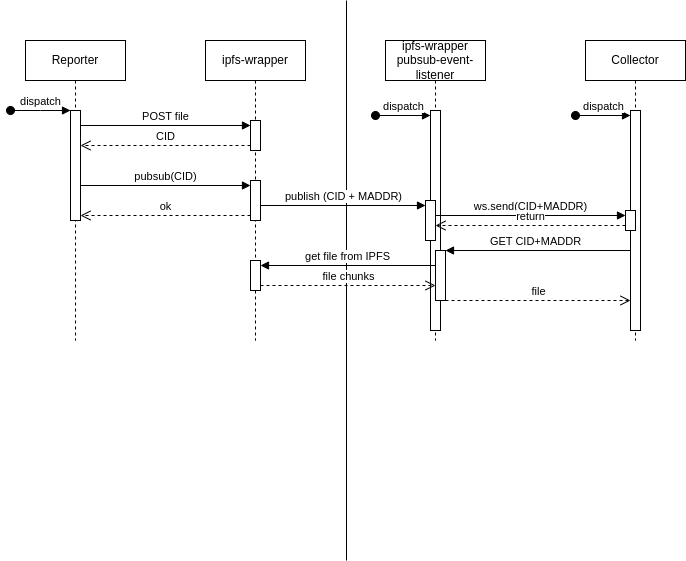

The diagram above was exported from draw.io. Its source (the exported page's mxGraphModel, read from the mxfile embedded in the PNG):
<mxGraphModel dx="1434" dy="774" grid="1" gridSize="10" guides="1" tooltips="1" connect="1" arrows="1" fold="1" page="1" pageScale="1" pageWidth="850" pageHeight="1100" math="0" shadow="0">
  <root>
    <mxCell id="0" />
    <mxCell id="1" parent="0" />
    <mxCell id="aM9ryv3xv72pqoxQDRHE-1" value="Reporter" style="shape=umlLifeline;perimeter=lifelinePerimeter;whiteSpace=wrap;html=1;container=0;dropTarget=0;collapsible=0;recursiveResize=0;outlineConnect=0;portConstraint=eastwest;newEdgeStyle={&quot;edgeStyle&quot;:&quot;elbowEdgeStyle&quot;,&quot;elbow&quot;:&quot;vertical&quot;,&quot;curved&quot;:0,&quot;rounded&quot;:0};" parent="1" vertex="1">
      <mxGeometry x="40" y="40" width="100" height="300" as="geometry" />
    </mxCell>
    <mxCell id="aM9ryv3xv72pqoxQDRHE-3" value="dispatch" style="html=1;verticalAlign=bottom;startArrow=oval;endArrow=block;startSize=8;edgeStyle=elbowEdgeStyle;elbow=vertical;curved=0;rounded=0;" parent="aM9ryv3xv72pqoxQDRHE-1" edge="1">
      <mxGeometry relative="1" as="geometry">
        <mxPoint x="-15" y="70" as="sourcePoint" />
        <mxPoint x="45" y="70" as="targetPoint" />
      </mxGeometry>
    </mxCell>
    <mxCell id="VaqkmPmzOn1hV6nUN5rW-7" value="" style="html=1;points=[[0,0,0,0,5],[0,1,0,0,-5],[1,0,0,0,5],[1,1,0,0,-5]];perimeter=orthogonalPerimeter;outlineConnect=0;targetShapes=umlLifeline;portConstraint=eastwest;newEdgeStyle={&quot;curved&quot;:0,&quot;rounded&quot;:0};" vertex="1" parent="aM9ryv3xv72pqoxQDRHE-1">
      <mxGeometry x="45" y="70" width="10" height="110" as="geometry" />
    </mxCell>
    <mxCell id="aM9ryv3xv72pqoxQDRHE-5" value="ipfs-wrapper" style="shape=umlLifeline;perimeter=lifelinePerimeter;whiteSpace=wrap;html=1;container=0;dropTarget=0;collapsible=0;recursiveResize=0;outlineConnect=0;portConstraint=eastwest;newEdgeStyle={&quot;edgeStyle&quot;:&quot;elbowEdgeStyle&quot;,&quot;elbow&quot;:&quot;vertical&quot;,&quot;curved&quot;:0,&quot;rounded&quot;:0};" parent="1" vertex="1">
      <mxGeometry x="220" y="40" width="100" height="300" as="geometry" />
    </mxCell>
    <mxCell id="VaqkmPmzOn1hV6nUN5rW-8" value="" style="html=1;points=[[0,0,0,0,5],[0,1,0,0,-5],[1,0,0,0,5],[1,1,0,0,-5]];perimeter=orthogonalPerimeter;outlineConnect=0;targetShapes=umlLifeline;portConstraint=eastwest;newEdgeStyle={&quot;curved&quot;:0,&quot;rounded&quot;:0};" vertex="1" parent="aM9ryv3xv72pqoxQDRHE-5">
      <mxGeometry x="45" y="80" width="10" height="30" as="geometry" />
    </mxCell>
    <mxCell id="VaqkmPmzOn1hV6nUN5rW-11" value="" style="html=1;points=[[0,0,0,0,5],[0,1,0,0,-5],[1,0,0,0,5],[1,1,0,0,-5]];perimeter=orthogonalPerimeter;outlineConnect=0;targetShapes=umlLifeline;portConstraint=eastwest;newEdgeStyle={&quot;curved&quot;:0,&quot;rounded&quot;:0};" vertex="1" parent="aM9ryv3xv72pqoxQDRHE-5">
      <mxGeometry x="45" y="140" width="10" height="40" as="geometry" />
    </mxCell>
    <mxCell id="VaqkmPmzOn1hV6nUN5rW-36" value="" style="html=1;points=[[0,0,0,0,5],[0,1,0,0,-5],[1,0,0,0,5],[1,1,0,0,-5]];perimeter=orthogonalPerimeter;outlineConnect=0;targetShapes=umlLifeline;portConstraint=eastwest;newEdgeStyle={&quot;curved&quot;:0,&quot;rounded&quot;:0};" vertex="1" parent="aM9ryv3xv72pqoxQDRHE-5">
      <mxGeometry x="45" y="220" width="10" height="30" as="geometry" />
    </mxCell>
    <mxCell id="VaqkmPmzOn1hV6nUN5rW-3" value="Collector" style="shape=umlLifeline;perimeter=lifelinePerimeter;whiteSpace=wrap;html=1;container=0;dropTarget=0;collapsible=0;recursiveResize=0;outlineConnect=0;portConstraint=eastwest;newEdgeStyle={&quot;edgeStyle&quot;:&quot;elbowEdgeStyle&quot;,&quot;elbow&quot;:&quot;vertical&quot;,&quot;curved&quot;:0,&quot;rounded&quot;:0};" vertex="1" parent="1">
      <mxGeometry x="600" y="40" width="100" height="300" as="geometry" />
    </mxCell>
    <mxCell id="VaqkmPmzOn1hV6nUN5rW-14" value="" style="html=1;points=[[0,0,0,0,5],[0,1,0,0,-5],[1,0,0,0,5],[1,1,0,0,-5]];perimeter=orthogonalPerimeter;outlineConnect=0;targetShapes=umlLifeline;portConstraint=eastwest;newEdgeStyle={&quot;curved&quot;:0,&quot;rounded&quot;:0};" vertex="1" parent="VaqkmPmzOn1hV6nUN5rW-3">
      <mxGeometry x="45" y="70" width="10" height="220" as="geometry" />
    </mxCell>
    <mxCell id="VaqkmPmzOn1hV6nUN5rW-15" value="dispatch" style="html=1;verticalAlign=bottom;startArrow=oval;endArrow=block;startSize=8;curved=0;rounded=0;entryX=0;entryY=0;entryDx=0;entryDy=5;" edge="1" target="VaqkmPmzOn1hV6nUN5rW-14" parent="VaqkmPmzOn1hV6nUN5rW-3">
      <mxGeometry relative="1" as="geometry">
        <mxPoint x="-10" y="75" as="sourcePoint" />
      </mxGeometry>
    </mxCell>
    <mxCell id="VaqkmPmzOn1hV6nUN5rW-30" value="" style="html=1;points=[[0,0,0,0,5],[0,1,0,0,-5],[1,0,0,0,5],[1,1,0,0,-5]];perimeter=orthogonalPerimeter;outlineConnect=0;targetShapes=umlLifeline;portConstraint=eastwest;newEdgeStyle={&quot;curved&quot;:0,&quot;rounded&quot;:0};" vertex="1" parent="VaqkmPmzOn1hV6nUN5rW-3">
      <mxGeometry x="40" y="170" width="10" height="20" as="geometry" />
    </mxCell>
    <mxCell id="VaqkmPmzOn1hV6nUN5rW-9" value="POST file" style="html=1;verticalAlign=bottom;endArrow=block;curved=0;rounded=0;entryX=0;entryY=0;entryDx=0;entryDy=5;" edge="1" target="VaqkmPmzOn1hV6nUN5rW-8" parent="1" source="VaqkmPmzOn1hV6nUN5rW-7">
      <mxGeometry relative="1" as="geometry">
        <mxPoint x="130" y="130" as="sourcePoint" />
      </mxGeometry>
    </mxCell>
    <mxCell id="VaqkmPmzOn1hV6nUN5rW-10" value="CID" style="html=1;verticalAlign=bottom;endArrow=open;dashed=1;endSize=8;curved=0;rounded=0;exitX=0;exitY=1;exitDx=0;exitDy=-5;" edge="1" source="VaqkmPmzOn1hV6nUN5rW-8" parent="1" target="VaqkmPmzOn1hV6nUN5rW-7">
      <mxGeometry relative="1" as="geometry">
        <mxPoint x="170" y="585" as="targetPoint" />
      </mxGeometry>
    </mxCell>
    <mxCell id="VaqkmPmzOn1hV6nUN5rW-12" value="pubsub(CID)" style="html=1;verticalAlign=bottom;endArrow=block;curved=0;rounded=0;entryX=0;entryY=0;entryDx=0;entryDy=5;" edge="1" target="VaqkmPmzOn1hV6nUN5rW-11" parent="1" source="VaqkmPmzOn1hV6nUN5rW-7">
      <mxGeometry relative="1" as="geometry">
        <mxPoint x="300" y="215" as="sourcePoint" />
      </mxGeometry>
    </mxCell>
    <mxCell id="VaqkmPmzOn1hV6nUN5rW-13" value="ok" style="html=1;verticalAlign=bottom;endArrow=open;dashed=1;endSize=8;curved=0;rounded=0;exitX=0;exitY=1;exitDx=0;exitDy=-5;" edge="1" source="VaqkmPmzOn1hV6nUN5rW-11" parent="1" target="VaqkmPmzOn1hV6nUN5rW-7">
      <mxGeometry relative="1" as="geometry">
        <mxPoint x="300" y="285" as="targetPoint" />
      </mxGeometry>
    </mxCell>
    <mxCell id="VaqkmPmzOn1hV6nUN5rW-21" value="ipfs-wrapper&lt;div&gt;pubsub-event-listener&lt;/div&gt;" style="shape=umlLifeline;perimeter=lifelinePerimeter;whiteSpace=wrap;html=1;container=0;dropTarget=0;collapsible=0;recursiveResize=0;outlineConnect=0;portConstraint=eastwest;newEdgeStyle={&quot;edgeStyle&quot;:&quot;elbowEdgeStyle&quot;,&quot;elbow&quot;:&quot;vertical&quot;,&quot;curved&quot;:0,&quot;rounded&quot;:0};" vertex="1" parent="1">
      <mxGeometry x="400" y="40" width="100" height="300" as="geometry" />
    </mxCell>
    <mxCell id="VaqkmPmzOn1hV6nUN5rW-25" value="" style="html=1;points=[[0,0,0,0,5],[0,1,0,0,-5],[1,0,0,0,5],[1,1,0,0,-5]];perimeter=orthogonalPerimeter;outlineConnect=0;targetShapes=umlLifeline;portConstraint=eastwest;newEdgeStyle={&quot;curved&quot;:0,&quot;rounded&quot;:0};" vertex="1" parent="VaqkmPmzOn1hV6nUN5rW-21">
      <mxGeometry x="45" y="70" width="10" height="220" as="geometry" />
    </mxCell>
    <mxCell id="VaqkmPmzOn1hV6nUN5rW-26" value="dispatch" style="html=1;verticalAlign=bottom;startArrow=oval;endArrow=block;startSize=8;curved=0;rounded=0;entryX=0;entryY=0;entryDx=0;entryDy=5;" edge="1" parent="VaqkmPmzOn1hV6nUN5rW-21" target="VaqkmPmzOn1hV6nUN5rW-25">
      <mxGeometry relative="1" as="geometry">
        <mxPoint x="-10" y="75" as="sourcePoint" />
      </mxGeometry>
    </mxCell>
    <mxCell id="VaqkmPmzOn1hV6nUN5rW-27" value="" style="html=1;points=[[0,0,0,0,5],[0,1,0,0,-5],[1,0,0,0,5],[1,1,0,0,-5]];perimeter=orthogonalPerimeter;outlineConnect=0;targetShapes=umlLifeline;portConstraint=eastwest;newEdgeStyle={&quot;curved&quot;:0,&quot;rounded&quot;:0};" vertex="1" parent="VaqkmPmzOn1hV6nUN5rW-21">
      <mxGeometry x="40" y="160" width="10" height="40" as="geometry" />
    </mxCell>
    <mxCell id="VaqkmPmzOn1hV6nUN5rW-33" value="" style="html=1;points=[[0,0,0,0,5],[0,1,0,0,-5],[1,0,0,0,5],[1,1,0,0,-5]];perimeter=orthogonalPerimeter;outlineConnect=0;targetShapes=umlLifeline;portConstraint=eastwest;newEdgeStyle={&quot;curved&quot;:0,&quot;rounded&quot;:0};" vertex="1" parent="VaqkmPmzOn1hV6nUN5rW-21">
      <mxGeometry x="50" y="210" width="10" height="50" as="geometry" />
    </mxCell>
    <mxCell id="VaqkmPmzOn1hV6nUN5rW-24" value="" style="line;strokeWidth=1;fillColor=none;align=left;verticalAlign=middle;spacingTop=-1;spacingLeft=3;spacingRight=3;rotatable=0;labelPosition=right;points=[];portConstraint=eastwest;strokeColor=inherit;direction=south;" vertex="1" parent="1">
      <mxGeometry x="357" width="8" height="560" as="geometry" />
    </mxCell>
    <mxCell id="VaqkmPmzOn1hV6nUN5rW-28" value="publish (CID + MADDR)" style="html=1;verticalAlign=bottom;endArrow=block;curved=0;rounded=0;entryX=0;entryY=0;entryDx=0;entryDy=5;" edge="1" target="VaqkmPmzOn1hV6nUN5rW-27" parent="1" source="VaqkmPmzOn1hV6nUN5rW-11">
      <mxGeometry x="0.0061" relative="1" as="geometry">
        <mxPoint x="370" y="205" as="sourcePoint" />
        <mxPoint as="offset" />
      </mxGeometry>
    </mxCell>
    <mxCell id="VaqkmPmzOn1hV6nUN5rW-31" value="ws.send(CID+MADDR)" style="html=1;verticalAlign=bottom;endArrow=block;curved=0;rounded=0;entryX=0;entryY=0;entryDx=0;entryDy=5;" edge="1" target="VaqkmPmzOn1hV6nUN5rW-30" parent="1" source="VaqkmPmzOn1hV6nUN5rW-27">
      <mxGeometry relative="1" as="geometry">
        <mxPoint x="570" y="215" as="sourcePoint" />
        <mxPoint as="offset" />
      </mxGeometry>
    </mxCell>
    <mxCell id="VaqkmPmzOn1hV6nUN5rW-32" value="return" style="html=1;verticalAlign=bottom;endArrow=open;dashed=1;endSize=8;curved=0;rounded=0;exitX=0;exitY=1;exitDx=0;exitDy=-5;" edge="1" source="VaqkmPmzOn1hV6nUN5rW-30" parent="1" target="VaqkmPmzOn1hV6nUN5rW-27">
      <mxGeometry relative="1" as="geometry">
        <mxPoint x="570" y="285" as="targetPoint" />
      </mxGeometry>
    </mxCell>
    <mxCell id="VaqkmPmzOn1hV6nUN5rW-34" value="GET CID+MADDR" style="html=1;verticalAlign=bottom;endArrow=block;curved=0;rounded=0;" edge="1" target="VaqkmPmzOn1hV6nUN5rW-33" parent="1" source="VaqkmPmzOn1hV6nUN5rW-14">
      <mxGeometry x="0.027" relative="1" as="geometry">
        <mxPoint x="570" y="255" as="sourcePoint" />
        <mxPoint as="offset" />
      </mxGeometry>
    </mxCell>
    <mxCell id="VaqkmPmzOn1hV6nUN5rW-35" value="file" style="html=1;verticalAlign=bottom;endArrow=open;dashed=1;endSize=8;curved=0;rounded=0;exitX=1;exitY=1;exitDx=0;exitDy=0;exitPerimeter=0;" edge="1" source="VaqkmPmzOn1hV6nUN5rW-33" parent="1" target="VaqkmPmzOn1hV6nUN5rW-14">
      <mxGeometry relative="1" as="geometry">
        <mxPoint x="570" y="325" as="targetPoint" />
      </mxGeometry>
    </mxCell>
    <mxCell id="VaqkmPmzOn1hV6nUN5rW-37" value="get file from IPFS" style="html=1;verticalAlign=bottom;endArrow=block;curved=0;rounded=0;entryX=1;entryY=0;entryDx=0;entryDy=5;" edge="1" target="VaqkmPmzOn1hV6nUN5rW-36" parent="1" source="VaqkmPmzOn1hV6nUN5rW-33">
      <mxGeometry relative="1" as="geometry">
        <mxPoint x="345" y="265" as="sourcePoint" />
      </mxGeometry>
    </mxCell>
    <mxCell id="VaqkmPmzOn1hV6nUN5rW-38" value="file chunks" style="html=1;verticalAlign=bottom;endArrow=open;dashed=1;endSize=8;curved=0;rounded=0;exitX=1;exitY=1;exitDx=0;exitDy=-5;" edge="1" source="VaqkmPmzOn1hV6nUN5rW-36" parent="1" target="VaqkmPmzOn1hV6nUN5rW-33">
      <mxGeometry relative="1" as="geometry">
        <mxPoint x="345" y="335" as="targetPoint" />
      </mxGeometry>
    </mxCell>
  </root>
</mxGraphModel>